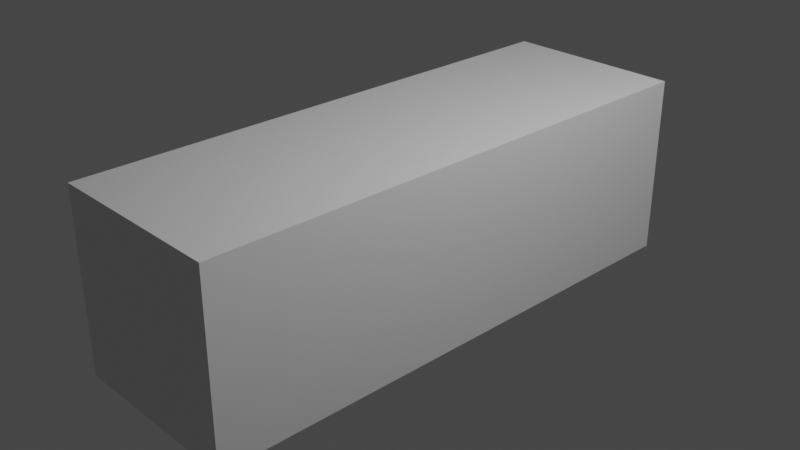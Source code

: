 # Source: Car1.blend  (saved by Blender 2.93.20; exported with 4.5.12 LTS)
import bpy
from mathutils import Matrix  # noqa: F401  (used for matrix-valued properties, if any)

bpy.ops.wm.read_factory_settings(use_empty=True)
scene = bpy.context.scene
scene.name = 'Scene'

# ---- collections
col_collection = bpy.data.collections.new('Collection'); scene.collection.children.link(col_collection)

# ---- materials (node trees are filled in below, after node groups)
mat_material = bpy.data.materials.new('Material')
mat_material.alpha_threshold = 0.0
mat_material.use_transparent_shadow = False
mat_material.line_color = (0.0, 0.0, 0.0, 1.0)

# ---- material node trees
mat_material.use_nodes = True; mat_material.node_tree.nodes.clear()
_N = mat_material.node_tree.nodes; _L = mat_material.node_tree.links
n0 = _N.new('ShaderNodeOutputMaterial'); n0.name = 'Material Output'; n0.location = (300, 300)
n1 = _N.new('ShaderNodeBsdfPrincipled'); n1.name = 'Principled BSDF'; n1.location = (10, 300)
n1.distribution = 'GGX'
n1.subsurface_method = 'BURLEY'
n1.inputs[2].default_value = 0.4
n1.inputs[3].default_value = 1.45
n1.inputs[27].default_value = (0.0, 0.0, 0.0, 1.0)
n1.inputs[28].default_value = 1.0
_L.new(n1.outputs[0], n0.inputs[0])
n0.is_active_output = True

# ---- world
world_world = bpy.data.worlds.new('World'); scene.world = world_world
world_world.use_nodes = True; world_world.node_tree.nodes.clear()
_N = world_world.node_tree.nodes; _L = world_world.node_tree.links
n0 = _N.new('ShaderNodeOutputWorld'); n0.name = 'World Output'; n0.location = (300, 300)
n1 = _N.new('ShaderNodeBackground'); n1.name = 'Background'; n1.location = (10, 300)
n1.inputs[0].default_value = (0.05088, 0.05088, 0.05088, 1.0)
_L.new(n1.outputs[0], n0.inputs[0])
n0.is_active_output = True
world_world.color = (0.05088, 0.05088, 0.05088)
world_world.use_sun_shadow = False
world_world.sun_shadow_jitter_overblur = 0.0

# ---- cameras
cam_camera = bpy.data.cameras.new('Camera')
cam_camera.clip_end = 100.0
cam_camera.ortho_scale = 7.314

# ---- lights
light_light = bpy.data.lights.new('Light', 'POINT')
light_light.transmission_factor = 0.0
light_light.energy = 1000.0
light_light.shadow_soft_size = 0.1
light_light.shadow_maximum_resolution = 0.006
light_light.use_absolute_resolution = True

# ---- meshes
me_cube = bpy.data.meshes.new('Cube')
me_cube.from_pydata([(1.0, 1.0, 1.0), (1.0, 1.0, -1.0), (1.0, -1.0, 1.0), (1.0, -1.0, -1.0), (-1.0, 1.0, 1.0), (-1.0, 1.0, -1.0), (-1.0, -1.0, 1.0), (-1.0, -1.0, -1.0)], [], [(0, 4, 6, 2), (3, 2, 6, 7), (7, 6, 4, 5), (5, 1, 3, 7), (1, 0, 2, 3), (5, 4, 0, 1)])
_uv = me_cube.uv_layers.new(name='UVMap')
_uv.uv.foreach_set('vector', [0.625, 0.5, 0.875, 0.5, 0.875, 0.75, 0.625, 0.75, 0.375, 0.75, 0.625, 0.75, 0.625, 1.0, 0.375, 1.0, 0.375, 0.0, 0.625, 0.0, 0.625, 0.25, 0.375, 0.25, 0.125, 0.5, 0.375, 0.5, 0.375, 0.75, 0.125, 0.75, 0.375, 0.5, 0.625, 0.5, 0.625, 0.75, 0.375, 0.75, 0.375, 0.25, 0.625, 0.25, 0.625, 0.5, 0.375, 0.5])
me_cube.materials.append(mat_material)
me_cube.use_remesh_preserve_volume = False
me_cube.use_remesh_preserve_attributes = False
me_cube.use_mirror_vertex_groups = False
me_cube.update()

# ---- objects
ob_cube = bpy.data.objects.new('Cube', me_cube)
ob_light = bpy.data.objects.new('Light', light_light)
ob_camera = bpy.data.objects.new('Camera', cam_camera)

# ---- transforms, parenting, visibility, modifiers, constraints
ob_cube.location = (0.0, 0.0, 0.0)
ob_cube.scale = (1.0, 3.0, 1.0)
ob_cube.lock_rotations_4d = False
ob_cube.empty_display_type = 'ARROWS'
ob_cube.lineart.crease_threshold = 0.0
ob_light.location = (4.076, 1.005, 5.904)
ob_light.rotation_euler = (0.6503, 0.05522, 1.866)
ob_light.lock_rotations_4d = False
ob_light.empty_display_type = 'ARROWS'
ob_light.color = (0.0, 0.0, 0.0, 0.0)
ob_light.lineart.crease_threshold = 0.0
ob_camera.location = (7.359, -6.926, 4.958)
ob_camera.rotation_euler = (1.109, 0.0, 0.8149)
ob_camera.lock_rotations_4d = False
ob_camera.empty_display_type = 'ARROWS'
ob_camera.color = (0.0, 0.0, 0.0, 0.0)
ob_camera.display_type = 'WIRE'
ob_camera.lineart.crease_threshold = 0.0

# ---- collection membership
col_collection.objects.link(ob_cube)
col_collection.objects.link(ob_light)
col_collection.objects.link(ob_camera)

# ---- scene / render settings (as saved in the file)
scene.camera = ob_camera
scene.frame_start = 1; scene.frame_end = 250; scene.frame_set(1)
scene.render.engine = 'BLENDER_EEVEE_NEXT'
scene.cycles.use_denoising = False
scene.cycles.samples = 128
scene.cycles.sampling_pattern = 'TABULATED_SOBOL'
scene.cycles.use_adaptive_sampling = False
scene.cycles.use_light_tree = False
scene.view_settings.view_transform = 'Filmic'
bpy.context.view_layer.update()
